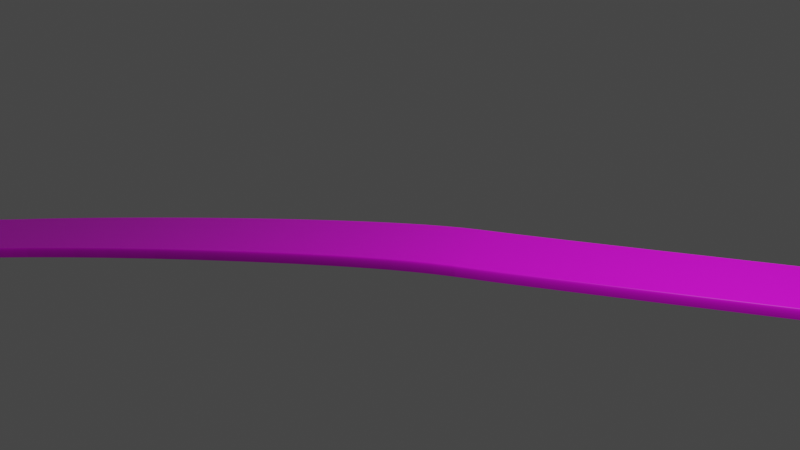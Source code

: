 # Source: Road_Finished.blend  (saved by Blender 2.81.16; exported with 4.5.12 LTS)
import bpy
from mathutils import Matrix  # noqa: F401  (used for matrix-valued properties, if any)

bpy.ops.wm.read_factory_settings(use_empty=True)
scene = bpy.context.scene
scene.name = 'Scene'

# ---- collections
col_collection = bpy.data.collections.new('Collection'); scene.collection.children.link(col_collection)

# ---- images (referenced by path relative to the original .blend; pixels are not part of the script)
import os
ASSET_DIR = os.environ.get("B2B_ASSET_DIR", "")  # directory of the original .blend (textures are referenced by path, not embedded)
HERE = os.path.dirname(os.path.abspath(__file__))  # packed textures are extracted next to this script under _unpacked/

def load_image(name, relpath, width, height, colorspace="sRGB"):
    """Load a texture the original file referenced (path relative to the .blend, or extracted next to this script)."""
    p = next((c for c in (os.path.join(HERE, relpath), os.path.join(ASSET_DIR, relpath)) if relpath and os.path.exists(c)), "")
    if p:
        img = bpy.data.images.load(p, check_existing=True)
        img.name = name
    else:  # same state as the original file: an image datablock whose file is absent (Cycles renders it pink)
        img = bpy.data.images.new(name, width, height)
        img.source = "FILE"
        img.filepath = "//" + (relpath or name)
    img.colorspace_settings.name = colorspace
    return img
img_texturescom_roads0077_1_seamless_s_jpg = load_image('TexturesCom_Roads0077_1_seamless_S.jpg', 'Image Textures/Objects/TexturesCom_Roads0077_1_seamless_S.jpg', 1024, 1024, 'sRGB')

# ---- materials (node trees are filled in below, after node groups)
mat_road = bpy.data.materials.new('Road')
mat_road.alpha_threshold = 0.0
mat_road.use_transparent_shadow = False
mat_road.line_color = (0.0, 0.0, 0.0, 1.0)

# ---- material node trees
mat_road.use_nodes = True; mat_road.node_tree.nodes.clear()
_N = mat_road.node_tree.nodes; _L = mat_road.node_tree.links
n0 = _N.new('ShaderNodeOutputMaterial'); n0.name = 'Material Output'; n0.location = (300, 300)
n1 = _N.new('ShaderNodeBsdfPrincipled'); n1.name = 'Principled BSDF'; n1.location = (10, 300)
n1.distribution = 'GGX'
n1.subsurface_method = 'BURLEY'
n1.inputs[2].default_value = 0.4
n1.inputs[3].default_value = 1.45
n1.inputs[27].default_value = (0.0, 0.0, 0.0, 1.0)
n1.inputs[28].default_value = 1.0
n2 = _N.new('ShaderNodeTexImage'); n2.name = 'Image Texture'; n2.location = (-280, 275)
n2.image = img_texturescom_roads0077_1_seamless_s_jpg
_L.new(n1.outputs[0], n0.inputs[0])
_L.new(n2.outputs[0], n1.inputs[0])
n0.is_active_output = True

# ---- world
world_world = bpy.data.worlds.new('World'); scene.world = world_world
world_world.use_nodes = True; world_world.node_tree.nodes.clear()
_N = world_world.node_tree.nodes; _L = world_world.node_tree.links
n0 = _N.new('ShaderNodeOutputWorld'); n0.name = 'World Output'; n0.location = (300, 300)
n1 = _N.new('ShaderNodeBackground'); n1.name = 'Background'; n1.location = (10, 300)
n1.inputs[0].default_value = (0.05088, 0.05088, 0.05088, 1.0)
_L.new(n1.outputs[0], n0.inputs[0])
n0.is_active_output = True
world_world.color = (0.05088, 0.05088, 0.05088)
world_world.use_sun_shadow = False
world_world.sun_shadow_jitter_overblur = 0.0

# ---- cameras
cam_camera = bpy.data.cameras.new('Camera')
cam_camera.clip_end = 100.0
cam_camera.ortho_scale = 7.314

# ---- lights
light_light = bpy.data.lights.new('Light', 'POINT')
light_light.transmission_factor = 0.0
light_light.energy = 1000.0
light_light.shadow_soft_size = 0.1
light_light.shadow_maximum_resolution = 0.006
light_light.use_absolute_resolution = True

# ---- meshes
me_cube = bpy.data.meshes.new('Cube')
me_cube.from_pydata([(-0.1, 0.4783, 0.05), (-0.1, 0.4783, -0.05), (0.1, 0.4783, 0.05), (0.1, 0.4783, -0.05), (-0.1, -0.4783, 0.05), (-0.1, -0.4783, -0.05), (0.1, -0.4783, 0.05), (0.1, -0.4783, -0.05), (-0.1, -0.5011, -0.05), (0.1, -0.5011, -0.05), (-0.1, 0.4989, -0.05), (0.1, 0.4989, -0.05), (0.1, -0.4783, 0.05), (0.1, -0.5011, -0.05), (0.1, -0.4819, 0.04877), (0.1, -0.4853, 0.04511), (0.1, -0.4886, 0.0391), (0.1, -0.4917, 0.0309), (0.1, -0.4944, 0.02071), (0.1, -0.4967, 0.008779), (0.1, -0.4986, -0.004601), (0.1, -0.4999, -0.0191), (0.1, -0.5008, -0.03436), (-0.1, -0.5011, -0.05), (-0.1, -0.4783, 0.05), (-0.1, -0.5008, -0.03436), (-0.1, -0.4999, -0.0191), (-0.1, -0.4986, -0.004601), (-0.1, -0.4967, 0.008779), (-0.1, -0.4944, 0.02071), (-0.1, -0.4917, 0.0309), (-0.1, -0.4886, 0.0391), (-0.1, -0.4853, 0.04511), (-0.1, -0.4819, 0.04877), (-0.1, 0.4783, 0.05), (-0.1, 0.4989, -0.05), (-0.1, 0.4816, 0.04877), (-0.1, 0.4847, 0.04511), (-0.1, 0.4877, 0.0391), (-0.1, 0.4904, 0.0309), (-0.1, 0.4929, 0.02071), (-0.1, 0.495, 0.008779), (-0.1, 0.4967, -0.004601), (-0.1, 0.4979, -0.0191), (-0.1, 0.4987, -0.03436), (0.1, 0.4989, -0.05), (0.1, 0.4783, 0.05), (0.1, 0.4987, -0.03436), (0.1, 0.4979, -0.0191), (0.1, 0.4967, -0.004601), (0.1, 0.495, 0.008779), (0.1, 0.4929, 0.02071), (0.1, 0.4904, 0.0309), (0.1, 0.4877, 0.0391), (0.1, 0.4847, 0.04511), (0.1, 0.4816, 0.04877)], [], [(0, 4, 6, 2), (3, 2, 6, 7), (5, 7, 9, 8), (5, 1, 3, 7), (5, 4, 0, 1), (6, 4, 24, 12), (4, 5, 8, 23, 25, 26, 27, 28, 29, 30, 31, 32, 33, 24), (1, 0, 34, 36, 37, 38, 39, 40, 41, 42, 43, 44, 35, 10), (9, 13, 23, 8), (0, 2, 46, 34), (10, 35, 45, 11), (3, 1, 10, 11), (2, 3, 11, 45, 47, 48, 49, 50, 51, 52, 53, 54, 55, 46), (12, 24, 33, 14), (14, 33, 32, 15), (15, 32, 31, 16), (16, 31, 30, 17), (17, 30, 29, 18), (18, 29, 28, 19), (19, 28, 27, 20), (20, 27, 26, 21), (21, 26, 25, 22), (22, 25, 23, 13), (34, 46, 55, 36), (36, 55, 54, 37), (37, 54, 53, 38), (38, 53, 52, 39), (39, 52, 51, 40), (40, 51, 50, 41), (41, 50, 49, 42), (42, 49, 48, 43), (43, 48, 47, 44), (44, 47, 45, 35), (7, 6, 12, 14, 15, 16, 17, 18, 19, 20, 21, 22, 13, 9)])
_uv = me_cube.uv_layers.new(name='UVMap')
_uv.uv.foreach_set('vector', [0.7218, 0.1568, 0.7246, 0.8267, 0.2784, 0.8308, 0.2757, 0.1609, 0.7126, 0.1397, 0.7126, 0.7777, 0.2877, 0.7777, 0.2877, 0.1397, 0.2877, 0.8142, 0.2877, 0.1763, 0.2776, 0.1763, 0.2776, 0.8142, 0.2877, 0.8142, 0.7126, 0.8142, 0.7126, 0.1763, 0.2877, 0.1763, 0.2877, 0.1397, 0.2877, 0.7777, 0.7126, 0.7777, 0.7126, 0.1397, 0.2877, 0.1763, 0.2877, 0.8142, 0.2877, 0.8142, 0.2877, 0.1763, 0.2877, 0.7777, 0.2877, 0.1397, 0.2776, 0.1397, 0.2776, 0.1397, 0.2777, 0.2395, 0.2781, 0.3368, 0.2787, 0.4293, 0.2795, 0.5147, 0.2806, 0.5908, 0.2818, 0.6558, 0.2831, 0.7081, 0.2846, 0.7464, 0.2861, 0.7698, 0.2877, 0.7777, 0.7126, 0.1397, 0.7126, 0.7777, 0.7126, 0.7777, 0.714, 0.7698, 0.7154, 0.7464, 0.7167, 0.7081, 0.718, 0.6558, 0.7191, 0.5908, 0.72, 0.5147, 0.7207, 0.4293, 0.7213, 0.3368, 0.7216, 0.2395, 0.7217, 0.1397, 0.7217, 0.1397, 0.2776, 0.1763, 0.2776, 0.1763, 0.2776, 0.8142, 0.2776, 0.8142, 0.7126, 0.8142, 0.7126, 0.1763, 0.7126, 0.1763, 0.7126, 0.8142, 0.7217, 0.8142, 0.7217, 0.8142, 0.7217, 0.1763, 0.7217, 0.1763, 0.7126, 0.1763, 0.7126, 0.8142, 0.7217, 0.8142, 0.7217, 0.1763, 0.7126, 0.7777, 0.7126, 0.1397, 0.7217, 0.1397, 0.7217, 0.1397, 0.7216, 0.2395, 0.7213, 0.3368, 0.7207, 0.4293, 0.72, 0.5147, 0.7191, 0.5908, 0.718, 0.6558, 0.7167, 0.7081, 0.7154, 0.7464, 0.714, 0.7698, 0.7126, 0.7777, 0.2191, 0.0004877, 0.765, 0.0004877, 0.765, 0.002346, 0.2191, 0.002346, 0.2191, 0.002346, 0.765, 0.002346, 0.765, 0.007877, 0.2191, 0.007877, 0.2191, 0.007877, 0.765, 0.007877, 0.765, 0.01694, 0.2191, 0.01694, 0.2191, 0.01694, 0.765, 0.01694, 0.765, 0.02932, 0.2191, 0.02932, 0.2191, 0.02932, 0.765, 0.02932, 0.765, 0.04471, 0.2191, 0.04471, 0.2191, 0.04471, 0.765, 0.04471, 0.765, 0.06272, 0.2191, 0.06272, 0.2191, 0.06272, 0.765, 0.06272, 0.765, 0.08292, 0.2191, 0.08292, 0.2191, 0.08292, 0.765, 0.08292, 0.765, 0.1048, 0.2191, 0.1048, 0.2191, 0.1048, 0.765, 0.1048, 0.765, 0.1278, 0.2191, 0.1278, 0.2191, 0.1278, 0.765, 0.1278, 0.765, 0.1515, 0.2191, 0.1515, 0.7702, 0.8379, 0.2354, 0.8379, 0.2354, 0.8398, 0.7702, 0.8398, 0.7702, 0.8398, 0.2354, 0.8398, 0.2354, 0.8455, 0.7702, 0.8455, 0.7702, 0.8455, 0.2354, 0.8455, 0.2354, 0.8549, 0.7702, 0.8549, 0.7702, 0.8549, 0.2354, 0.8549, 0.2354, 0.8678, 0.7702, 0.8678, 0.7702, 0.8678, 0.2354, 0.8678, 0.2354, 0.8837, 0.7702, 0.8837, 0.7702, 0.8837, 0.2354, 0.8837, 0.2354, 0.9024, 0.7702, 0.9024, 0.7702, 0.9024, 0.2354, 0.9024, 0.2354, 0.9234, 0.7702, 0.9234, 0.7702, 0.9234, 0.2354, 0.9234, 0.2354, 0.946, 0.7702, 0.946, 0.7702, 0.946, 0.2354, 0.946, 0.2354, 0.9699, 0.7702, 0.9699, 0.7702, 0.9699, 0.2354, 0.9699, 0.2354, 0.9944, 0.7702, 0.9944, 0.2877, 0.1397, 0.2877, 0.7777, 0.2877, 0.7777, 0.2861, 0.7698, 0.2846, 0.7464, 0.2831, 0.7081, 0.2818, 0.6558, 0.2806, 0.5908, 0.2795, 0.5147, 0.2787, 0.4293, 0.2781, 0.3368, 0.2777, 0.2395, 0.2776, 0.1397, 0.2776, 0.1397])
me_cube.materials.append(mat_road)
me_cube.use_remesh_preserve_volume = False
me_cube.use_remesh_preserve_attributes = False
me_cube.use_mirror_vertex_groups = False
me_cube.update()

# ---- curves / text
cu_beziercurve = bpy.data.curves.new('BezierCurve', 'CURVE')
cu_beziercurve.dimensions = '3D'
_sp = cu_beziercurve.splines.new('BEZIER'); _sp.bezier_points.add(20)
_sp.bezier_points.foreach_set('co', [-23.5, -7.74, -0.5978, -14.29, -7.659, 0.0, -7.631, -6.856, 0.0, -3.802, -2.628, -0.7102, 1.0, 0.0, 0.0, 8.121, 4.44, 0.0, 15.23, 6.285, 0.0, 21.66, 2.25, 0.0, 30.26, -6.297, 0.0, 32.07, -9.683, 0.0, 31.58, -12.2, 0.0, 23.61, -17.28, 0.0, 24.13, -21.0, 0.0, 25.35, -24.58, 0.0, 36.43, -27.69, 0.0, 39.05, -30.93, 0.0, 40.51, -35.23, 0.0, 39.39, -38.03, 0.0, 36.96, -39.54, 0.0, 28.06, -36.35, 0.0, 21.75, -43.99, 0.0])
_sp.bezier_points.foreach_set('handle_left', [-24.2, -7.616, -1.199, -16.76, -6.269, -0.03691, -10.45, -9.2, -0.09718, -5.515, -4.117, -0.9049, 0.1253, -0.4846, 0.0, 7.227, 3.992, 0.0, 11.73, 6.847, 0.0, 20.42, 3.172, 0.0, 29.84, -5.575, 0.0, 31.56, -7.841, 0.0, 31.88, -11.8, 0.008869, 24.38, -13.28, 0.0, 23.74, -19.39, 0.0, 24.83, -23.59, 0.006012, 34.27, -26.65, 0.0, 38.82, -27.84, 0.0, 40.36, -33.46, 0.0, 40.52, -36.94, -0.06152, 37.45, -39.43, 0.0, 29.72, -36.67, 0.0, 21.65, -43.0, 0.0])
_sp.bezier_points.foreach_set('handle_right', [-22.81, -7.862, 0.0, -12.63, -8.598, 0.02492, -5.851, -5.377, 0.06137, -2.868, -1.816, -0.6041, 1.682, 0.3777, 0.0, 9.008, 4.885, 0.0, 18.55, 5.75, 0.0, 22.84, 1.371, 0.0, 30.49, -6.704, 0.0, 32.38, -10.81, 0.0, 29.65, -14.79, -0.05726, 23.51, -17.77, 0.0, 24.52, -22.61, 0.0, 27.23, -28.13, -0.02169, 36.88, -27.91, 0.0, 39.2, -32.96, 0.0, 40.61, -36.41, 0.0, 38.26, -39.11, 0.06152, 34.51, -40.07, 0.0, 22.4, -35.26, 0.0, 21.85, -44.99, 0.0])
for _p, _l, _r in zip(_sp.bezier_points, ['ALIGNED', 'ALIGNED', 'ALIGNED', 'ALIGNED', 'ALIGNED', 'ALIGNED', 'ALIGNED', 'ALIGNED', 'ALIGNED', 'ALIGNED', 'ALIGNED', 'ALIGNED', 'ALIGNED', 'ALIGNED', 'ALIGNED', 'ALIGNED', 'ALIGNED', 'ALIGNED', 'ALIGNED', 'ALIGNED', 'ALIGNED'], ['ALIGNED', 'ALIGNED', 'ALIGNED', 'ALIGNED', 'ALIGNED', 'ALIGNED', 'ALIGNED', 'ALIGNED', 'ALIGNED', 'ALIGNED', 'ALIGNED', 'ALIGNED', 'ALIGNED', 'ALIGNED', 'ALIGNED', 'ALIGNED', 'ALIGNED', 'ALIGNED', 'ALIGNED', 'ALIGNED', 'ALIGNED']): _p.handle_left_type = _l; _p.handle_right_type = _r
_sp.order_u = 0
_sp.order_v = 0
cu_beziercurve.use_path = True
cu_beziercurve.use_path_clamp = True
cu_beziercurve.fill_mode = 'FULL'

# ---- objects
ob_cube = bpy.data.objects.new('Cube', me_cube)
ob_light = bpy.data.objects.new('Light', light_light)
ob_camera = bpy.data.objects.new('Camera', cam_camera)
ob_beziercurve = bpy.data.objects.new('BezierCurve', cu_beziercurve)
ob_empty = bpy.data.objects.new('Empty', None)

# ---- transforms, parenting, visibility, modifiers, constraints
ob_cube.location = (-0.3863, 0.0, 0.0)
ob_cube.lock_rotations_4d = False
ob_cube.empty_display_type = 'ARROWS'
ob_cube.lineart.crease_threshold = 0.0
_m = ob_cube.modifiers.new('Array', 'ARRAY')
_m.fit_type = 'FIT_CURVE'
_m.curve = ob_beziercurve
_m.constant_offset_displace = (0.0, 0.0, 0.0)
_m = ob_cube.modifiers.new('Curve', 'CURVE')
_m.object = ob_beziercurve
ob_light.location = (4.076, 1.005, 5.904)
ob_light.rotation_euler = (0.6503, 0.05522, 1.866)
ob_light.lock_rotations_4d = False
ob_light.empty_display_type = 'ARROWS'
ob_light.color = (0.0, 0.0, 0.0, 0.0)
ob_light.lineart.crease_threshold = 0.0
ob_camera.location = (7.359, -6.926, 4.958)
ob_camera.rotation_euler = (1.109, 0.0, 0.8149)
ob_camera.lock_rotations_4d = False
ob_camera.empty_display_type = 'ARROWS'
ob_camera.color = (0.0, 0.0, 0.0, 0.0)
ob_camera.display_type = 'WIRE'
ob_camera.lineart.crease_threshold = 0.0
ob_beziercurve.location = (0.0, 0.0, 0.0)
ob_beziercurve.lineart.crease_threshold = 0.0
ob_empty.location = (-75.67, 21.65, 0.0)
ob_empty.scale = (3.0, 3.0, 1.0)
ob_empty.empty_display_type = 'IMAGE'
ob_empty.empty_display_size = 63.8
ob_empty.empty_image_offset = (-0.04332, -0.8279)
ob_empty.empty_image_depth = 'BACK'
ob_empty.empty_image_side = 'FRONT'
ob_empty.lineart.crease_threshold = 0.0

# ---- collection membership
col_collection.objects.link(ob_cube)
col_collection.objects.link(ob_light)
col_collection.objects.link(ob_camera)
col_collection.objects.link(ob_beziercurve)
col_collection.objects.link(ob_empty)

# ---- scene / render settings (as saved in the file)
scene.camera = ob_camera
scene.frame_start = 1; scene.frame_end = 250; scene.frame_set(1)
scene.render.engine = 'BLENDER_EEVEE_NEXT'
scene.cycles.use_denoising = False
scene.cycles.samples = 128
scene.cycles.sampling_pattern = 'TABULATED_SOBOL'
scene.cycles.use_adaptive_sampling = False
scene.cycles.use_light_tree = False
scene.view_settings.view_transform = 'Filmic'
bpy.context.view_layer.update()
